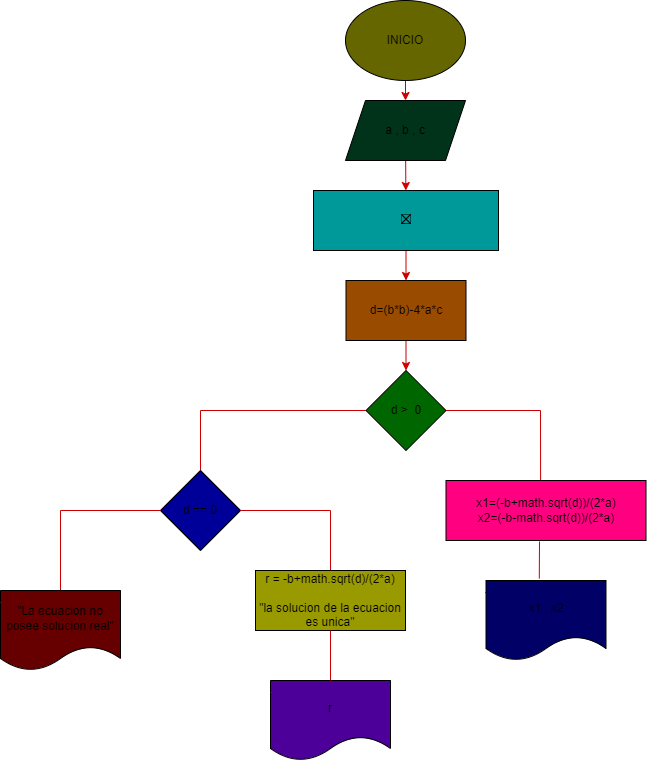

The diagram above was exported from draw.io. Its source (the exported page's mxGraphModel, read from the mxfile embedded in the PNG):
<mxGraphModel dx="986" dy="576" grid="1" gridSize="10" guides="1" tooltips="1" connect="1" arrows="1" fold="1" page="1" pageScale="1" pageWidth="850" pageHeight="1100" math="0" shadow="0">
  <root>
    <mxCell id="0" />
    <mxCell id="1" parent="0" />
    <mxCell id="4" value="" style="edgeStyle=none;html=1;strokeColor=#CC0000;" edge="1" parent="1" source="2" target="3">
      <mxGeometry relative="1" as="geometry" />
    </mxCell>
    <mxCell id="2" value="INICIO" style="ellipse;whiteSpace=wrap;html=1;fillColor=#666600;" vertex="1" parent="1">
      <mxGeometry x="365" y="20" width="120" height="80" as="geometry" />
    </mxCell>
    <mxCell id="6" value="" style="edgeStyle=none;html=1;strokeColor=#CC0000;" edge="1" parent="1" source="3" target="5">
      <mxGeometry relative="1" as="geometry" />
    </mxCell>
    <mxCell id="3" value="a , b , c" style="shape=parallelogram;perimeter=parallelogramPerimeter;whiteSpace=wrap;html=1;fixedSize=1;fillColor=#00331A;" vertex="1" parent="1">
      <mxGeometry x="365" y="120" width="120" height="60" as="geometry" />
    </mxCell>
    <mxCell id="10" value="" style="edgeStyle=none;html=1;strokeColor=#CC0000;" edge="1" parent="1" source="5" target="9">
      <mxGeometry relative="1" as="geometry" />
    </mxCell>
    <mxCell id="5" value="&lt;img src=&quot;https://content.nroc.org/DevelopmentalMath/TEXTGROUP-15-19_RESOURCE/U16_L5_T2_text_final_files_es/image001.gif&quot;&gt;" style="whiteSpace=wrap;html=1;fillColor=#009999;" vertex="1" parent="1">
      <mxGeometry x="333" y="210" width="185" height="60" as="geometry" />
    </mxCell>
    <mxCell id="12" value="" style="edgeStyle=none;html=1;strokeColor=#CC0000;" edge="1" parent="1" source="9" target="11">
      <mxGeometry relative="1" as="geometry" />
    </mxCell>
    <mxCell id="9" value="d=(b*b)-4*a*c" style="whiteSpace=wrap;html=1;fillColor=#994C00;" vertex="1" parent="1">
      <mxGeometry x="365.5" y="300" width="120" height="60" as="geometry" />
    </mxCell>
    <mxCell id="11" value="d &amp;gt;&amp;nbsp; 0" style="rhombus;whiteSpace=wrap;html=1;fillColor=#006600;" vertex="1" parent="1">
      <mxGeometry x="385.5" y="390" width="80" height="80" as="geometry" />
    </mxCell>
    <mxCell id="14" value="" style="endArrow=none;html=1;exitX=1;exitY=0.5;exitDx=0;exitDy=0;strokeColor=#CC0000;" edge="1" parent="1" source="11">
      <mxGeometry width="50" height="50" relative="1" as="geometry">
        <mxPoint x="485" y="480" as="sourcePoint" />
        <mxPoint x="560" y="430" as="targetPoint" />
      </mxGeometry>
    </mxCell>
    <mxCell id="15" value="" style="endArrow=none;html=1;exitX=0.473;exitY=0.167;exitDx=0;exitDy=0;exitPerimeter=0;strokeColor=#CC0000;" edge="1" parent="1" source="21">
      <mxGeometry width="50" height="50" relative="1" as="geometry">
        <mxPoint x="560" y="520" as="sourcePoint" />
        <mxPoint x="560" y="430" as="targetPoint" />
      </mxGeometry>
    </mxCell>
    <mxCell id="19" value="" style="endArrow=none;html=1;entryX=0;entryY=0.5;entryDx=0;entryDy=0;strokeColor=#CC0000;" edge="1" parent="1" target="11">
      <mxGeometry width="50" height="50" relative="1" as="geometry">
        <mxPoint x="220" y="430" as="sourcePoint" />
        <mxPoint x="333" y="405" as="targetPoint" />
      </mxGeometry>
    </mxCell>
    <mxCell id="20" value="" style="endArrow=none;html=1;exitX=0.5;exitY=0;exitDx=0;exitDy=0;strokeColor=#CC0000;" edge="1" parent="1" source="22">
      <mxGeometry width="50" height="50" relative="1" as="geometry">
        <mxPoint x="290" y="520" as="sourcePoint" />
        <mxPoint x="220" y="430" as="targetPoint" />
      </mxGeometry>
    </mxCell>
    <mxCell id="21" value="x1=(-b+math.sqrt(d))/(2*a)&lt;br&gt;x2=(-b-math.sqrt(d))/(2*a)" style="rounded=0;whiteSpace=wrap;html=1;fillColor=#FF0080;" vertex="1" parent="1">
      <mxGeometry x="465.5" y="500" width="200" height="60" as="geometry" />
    </mxCell>
    <mxCell id="22" value="d == 0" style="rhombus;whiteSpace=wrap;html=1;fillColor=#000099;" vertex="1" parent="1">
      <mxGeometry x="180" y="490" width="80" height="80" as="geometry" />
    </mxCell>
    <mxCell id="23" value="" style="endArrow=none;html=1;exitX=1;exitY=0.5;exitDx=0;exitDy=0;strokeColor=#CC0000;" edge="1" parent="1" source="22">
      <mxGeometry width="50" height="50" relative="1" as="geometry">
        <mxPoint x="283" y="555" as="sourcePoint" />
        <mxPoint x="350" y="530" as="targetPoint" />
      </mxGeometry>
    </mxCell>
    <mxCell id="24" value="" style="endArrow=none;html=1;exitX=0.5;exitY=0;exitDx=0;exitDy=0;strokeColor=#CC0000;" edge="1" parent="1" source="25">
      <mxGeometry width="50" height="50" relative="1" as="geometry">
        <mxPoint x="350" y="600" as="sourcePoint" />
        <mxPoint x="350" y="530" as="targetPoint" />
      </mxGeometry>
    </mxCell>
    <mxCell id="25" value="r = -b+math.sqrt(d)/(2*a)&lt;br&gt;&lt;br&gt;&quot;la solucion de la ecuacion es unica&quot;" style="rounded=0;whiteSpace=wrap;html=1;fillColor=#999900;" vertex="1" parent="1">
      <mxGeometry x="275" y="590" width="150" height="60" as="geometry" />
    </mxCell>
    <mxCell id="26" value="" style="endArrow=none;html=1;entryX=0;entryY=0.5;entryDx=0;entryDy=0;strokeColor=#CC0000;" edge="1" parent="1" target="22">
      <mxGeometry width="50" height="50" relative="1" as="geometry">
        <mxPoint x="80" y="530" as="sourcePoint" />
        <mxPoint x="140" y="540" as="targetPoint" />
      </mxGeometry>
    </mxCell>
    <mxCell id="27" value="" style="endArrow=none;html=1;exitX=0.5;exitY=0;exitDx=0;exitDy=0;strokeColor=#CC0000;" edge="1" parent="1" source="33">
      <mxGeometry width="50" height="50" relative="1" as="geometry">
        <mxPoint x="80" y="600" as="sourcePoint" />
        <mxPoint x="80" y="530" as="targetPoint" />
      </mxGeometry>
    </mxCell>
    <mxCell id="29" value="r" style="shape=document;whiteSpace=wrap;html=1;boundedLbl=1;fillColor=#4C0099;" vertex="1" parent="1">
      <mxGeometry x="290" y="700" width="120" height="80" as="geometry" />
    </mxCell>
    <mxCell id="30" value="" style="endArrow=none;html=1;entryX=0.5;entryY=1;entryDx=0;entryDy=0;exitX=0.5;exitY=0;exitDx=0;exitDy=0;strokeColor=#CC0000;" edge="1" parent="1" source="29" target="25">
      <mxGeometry width="50" height="50" relative="1" as="geometry">
        <mxPoint x="410" y="700" as="sourcePoint" />
        <mxPoint x="460" y="650" as="targetPoint" />
      </mxGeometry>
    </mxCell>
    <mxCell id="31" value="x1 , x2" style="shape=document;whiteSpace=wrap;html=1;boundedLbl=1;fillColor=#000066;" vertex="1" parent="1">
      <mxGeometry x="505.5" y="600" width="120" height="80" as="geometry" />
    </mxCell>
    <mxCell id="32" value="" style="endArrow=none;html=1;exitX=0.444;exitY=-0.025;exitDx=0;exitDy=0;exitPerimeter=0;strokeColor=#CC0000;" edge="1" parent="1" source="31">
      <mxGeometry width="50" height="50" relative="1" as="geometry">
        <mxPoint x="559" y="620" as="sourcePoint" />
        <mxPoint x="559" y="561" as="targetPoint" />
      </mxGeometry>
    </mxCell>
    <mxCell id="33" value="&quot;La ecuacion no posee solucion real&quot;" style="shape=document;whiteSpace=wrap;html=1;boundedLbl=1;fillColor=#660000;" vertex="1" parent="1">
      <mxGeometry x="20" y="610" width="120" height="80" as="geometry" />
    </mxCell>
  </root>
</mxGraphModel>